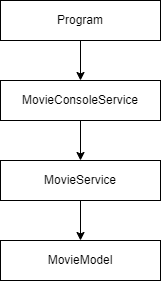

The diagram above was exported from draw.io. Its source (the exported page's mxGraphModel, read from the mxfile embedded in the PNG):
<mxGraphModel dx="1434" dy="772" grid="1" gridSize="10" guides="1" tooltips="1" connect="1" arrows="1" fold="1" page="1" pageScale="1" pageWidth="850" pageHeight="1100" math="0" shadow="0">
  <root>
    <mxCell id="0" />
    <mxCell id="1" parent="0" />
    <mxCell id="jQ7pJW-MYYffWva0tIWa-1" style="edgeStyle=orthogonalEdgeStyle;rounded=0;orthogonalLoop=1;jettySize=auto;html=1;" edge="1" parent="1" source="jQ7pJW-MYYffWva0tIWa-2" target="jQ7pJW-MYYffWva0tIWa-4">
      <mxGeometry relative="1" as="geometry" />
    </mxCell>
    <mxCell id="jQ7pJW-MYYffWva0tIWa-2" value="Program" style="rounded=0;whiteSpace=wrap;html=1;" vertex="1" parent="1">
      <mxGeometry x="240" y="150" width="160" height="40" as="geometry" />
    </mxCell>
    <mxCell id="jQ7pJW-MYYffWva0tIWa-3" style="edgeStyle=orthogonalEdgeStyle;rounded=0;orthogonalLoop=1;jettySize=auto;html=1;" edge="1" parent="1" source="jQ7pJW-MYYffWva0tIWa-4" target="jQ7pJW-MYYffWva0tIWa-7">
      <mxGeometry relative="1" as="geometry" />
    </mxCell>
    <mxCell id="jQ7pJW-MYYffWva0tIWa-4" value="MovieConsoleService" style="rounded=0;whiteSpace=wrap;html=1;" vertex="1" parent="1">
      <mxGeometry x="240" y="230" width="160" height="40" as="geometry" />
    </mxCell>
    <mxCell id="jQ7pJW-MYYffWva0tIWa-5" style="edgeStyle=orthogonalEdgeStyle;rounded=0;orthogonalLoop=1;jettySize=auto;html=1;" edge="1" parent="1" source="jQ7pJW-MYYffWva0tIWa-7" target="jQ7pJW-MYYffWva0tIWa-8">
      <mxGeometry relative="1" as="geometry" />
    </mxCell>
    <mxCell id="jQ7pJW-MYYffWva0tIWa-7" value="MovieService" style="rounded=0;whiteSpace=wrap;html=1;" vertex="1" parent="1">
      <mxGeometry x="240" y="310" width="160" height="40" as="geometry" />
    </mxCell>
    <mxCell id="jQ7pJW-MYYffWva0tIWa-8" value="MovieModel" style="rounded=0;whiteSpace=wrap;html=1;" vertex="1" parent="1">
      <mxGeometry x="240" y="390" width="160" height="40" as="geometry" />
    </mxCell>
  </root>
</mxGraphModel>